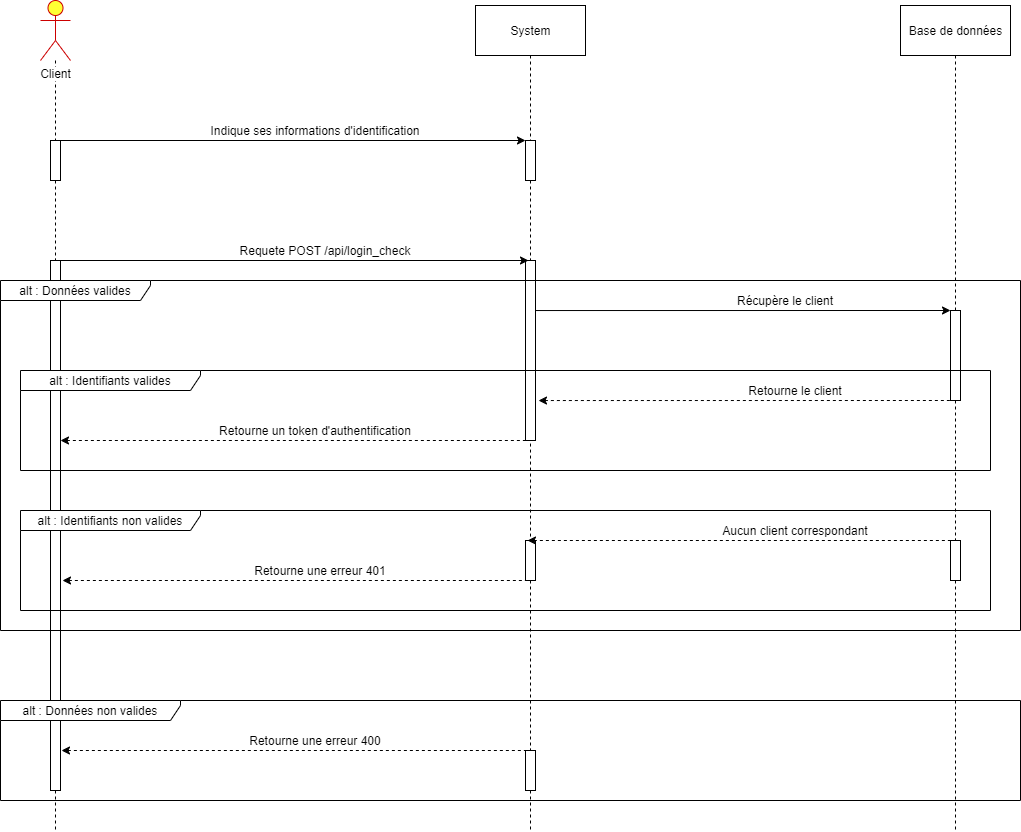

The diagram above was exported from draw.io. Its source (the exported page's mxGraphModel, read from the mxfile embedded in the PNG):
<mxGraphModel dx="2062" dy="1073" grid="1" gridSize="10" guides="1" tooltips="1" connect="1" arrows="1" fold="1" page="1" pageScale="1" pageWidth="1100" pageHeight="850" background="#ffffff" math="0" shadow="0">
  <root>
    <mxCell id="0" />
    <mxCell id="1" parent="0" />
    <mxCell id="NItKzNfjRzCB4I1oAppg-4" value="" style="edgeStyle=orthogonalEdgeStyle;rounded=0;orthogonalLoop=1;jettySize=auto;html=1;dashed=1;endArrow=none;endFill=0;entryX=0.5;entryY=-0.025;entryDx=0;entryDy=0;entryPerimeter=0;" parent="1" source="NItKzNfjRzCB4I1oAppg-1" edge="1">
      <mxGeometry relative="1" as="geometry">
        <mxPoint x="75" y="159" as="targetPoint" />
      </mxGeometry>
    </mxCell>
    <mxCell id="NItKzNfjRzCB4I1oAppg-1" value="Client" style="shape=umlActor;verticalLabelPosition=bottom;labelBackgroundColor=#ffffff;verticalAlign=top;html=1;outlineConnect=0;fillColor=#FFFF33;strokeColor=#CC0000;" parent="1" vertex="1">
      <mxGeometry x="60" y="10" width="30" height="60" as="geometry" />
    </mxCell>
    <mxCell id="NItKzNfjRzCB4I1oAppg-6" value="" style="edgeStyle=orthogonalEdgeStyle;rounded=0;orthogonalLoop=1;jettySize=auto;html=1;dashed=1;endArrow=none;endFill=0;entryX=0.5;entryY=0;entryDx=0;entryDy=0;entryPerimeter=0;" parent="1" source="NItKzNfjRzCB4I1oAppg-2" edge="1">
      <mxGeometry relative="1" as="geometry">
        <mxPoint x="550" y="160" as="targetPoint" />
      </mxGeometry>
    </mxCell>
    <mxCell id="NItKzNfjRzCB4I1oAppg-2" value="System" style="html=1;" parent="1" vertex="1">
      <mxGeometry x="495" y="15" width="110" height="50" as="geometry" />
    </mxCell>
    <mxCell id="NItKzNfjRzCB4I1oAppg-20" value="" style="edgeStyle=orthogonalEdgeStyle;rounded=0;orthogonalLoop=1;jettySize=auto;html=1;endArrow=none;endFill=0;dashed=1;" parent="1" source="NItKzNfjRzCB4I1oAppg-13" target="NItKzNfjRzCB4I1oAppg-19" edge="1">
      <mxGeometry relative="1" as="geometry" />
    </mxCell>
    <mxCell id="NItKzNfjRzCB4I1oAppg-13" value="" style="html=1;points=[];perimeter=orthogonalPerimeter;" parent="1" vertex="1">
      <mxGeometry x="70" y="150" width="10" height="40" as="geometry" />
    </mxCell>
    <mxCell id="NItKzNfjRzCB4I1oAppg-56" value="" style="edgeStyle=orthogonalEdgeStyle;rounded=0;orthogonalLoop=1;jettySize=auto;html=1;dashed=1;startArrow=none;startFill=0;endArrow=none;endFill=0;" parent="1" source="NItKzNfjRzCB4I1oAppg-19" edge="1">
      <mxGeometry relative="1" as="geometry">
        <mxPoint x="75" y="840" as="targetPoint" />
      </mxGeometry>
    </mxCell>
    <mxCell id="NItKzNfjRzCB4I1oAppg-19" value="" style="html=1;points=[];perimeter=orthogonalPerimeter;" parent="1" vertex="1">
      <mxGeometry x="70" y="270" width="10" height="530" as="geometry" />
    </mxCell>
    <mxCell id="NItKzNfjRzCB4I1oAppg-22" value="" style="edgeStyle=orthogonalEdgeStyle;rounded=0;orthogonalLoop=1;jettySize=auto;html=1;dashed=1;endArrow=none;endFill=0;" parent="1" source="NItKzNfjRzCB4I1oAppg-15" target="NItKzNfjRzCB4I1oAppg-21" edge="1">
      <mxGeometry relative="1" as="geometry" />
    </mxCell>
    <mxCell id="NItKzNfjRzCB4I1oAppg-15" value="" style="html=1;points=[];perimeter=orthogonalPerimeter;" parent="1" vertex="1">
      <mxGeometry x="545" y="150" width="10" height="40" as="geometry" />
    </mxCell>
    <mxCell id="NItKzNfjRzCB4I1oAppg-41" value="" style="edgeStyle=orthogonalEdgeStyle;rounded=0;orthogonalLoop=1;jettySize=auto;html=1;dashed=1;startArrow=none;startFill=0;endArrow=none;endFill=0;exitX=0.5;exitY=1.017;exitDx=0;exitDy=0;exitPerimeter=0;" parent="1" source="NItKzNfjRzCB4I1oAppg-21" target="NItKzNfjRzCB4I1oAppg-40" edge="1">
      <mxGeometry relative="1" as="geometry">
        <mxPoint x="550" y="410.96000000000004" as="sourcePoint" />
      </mxGeometry>
    </mxCell>
    <mxCell id="NItKzNfjRzCB4I1oAppg-21" value="" style="html=1;points=[];perimeter=orthogonalPerimeter;" parent="1" vertex="1">
      <mxGeometry x="545" y="270" width="10" height="180" as="geometry" />
    </mxCell>
    <mxCell id="NItKzNfjRzCB4I1oAppg-52" value="" style="edgeStyle=orthogonalEdgeStyle;rounded=0;orthogonalLoop=1;jettySize=auto;html=1;dashed=1;startArrow=none;startFill=0;endArrow=none;endFill=0;" parent="1" source="NItKzNfjRzCB4I1oAppg-40" target="NItKzNfjRzCB4I1oAppg-51" edge="1">
      <mxGeometry relative="1" as="geometry" />
    </mxCell>
    <mxCell id="NItKzNfjRzCB4I1oAppg-40" value="" style="html=1;points=[];perimeter=orthogonalPerimeter;" parent="1" vertex="1">
      <mxGeometry x="545" y="550" width="10" height="40" as="geometry" />
    </mxCell>
    <mxCell id="NItKzNfjRzCB4I1oAppg-58" value="" style="edgeStyle=orthogonalEdgeStyle;rounded=0;orthogonalLoop=1;jettySize=auto;html=1;dashed=1;startArrow=none;startFill=0;endArrow=none;endFill=0;" parent="1" source="NItKzNfjRzCB4I1oAppg-51" edge="1">
      <mxGeometry relative="1" as="geometry">
        <mxPoint x="550" y="840" as="targetPoint" />
      </mxGeometry>
    </mxCell>
    <mxCell id="NItKzNfjRzCB4I1oAppg-51" value="" style="html=1;points=[];perimeter=orthogonalPerimeter;" parent="1" vertex="1">
      <mxGeometry x="545" y="760" width="10" height="40" as="geometry" />
    </mxCell>
    <mxCell id="NItKzNfjRzCB4I1oAppg-17" value="" style="endArrow=classic;html=1;exitX=0.7;exitY=0;exitDx=0;exitDy=0;exitPerimeter=0;entryX=0;entryY=0;entryDx=0;entryDy=0;entryPerimeter=0;" parent="1" source="NItKzNfjRzCB4I1oAppg-13" target="NItKzNfjRzCB4I1oAppg-15" edge="1">
      <mxGeometry width="50" height="50" relative="1" as="geometry">
        <mxPoint x="520" y="260" as="sourcePoint" />
        <mxPoint x="570" y="210" as="targetPoint" />
      </mxGeometry>
    </mxCell>
    <mxCell id="NItKzNfjRzCB4I1oAppg-18" value="Indique ses informations d'identification" style="text;html=1;strokeColor=none;fillColor=none;align=center;verticalAlign=middle;whiteSpace=wrap;rounded=0;" parent="1" vertex="1">
      <mxGeometry x="210" y="130" width="250" height="20" as="geometry" />
    </mxCell>
    <mxCell id="NItKzNfjRzCB4I1oAppg-23" value="" style="endArrow=classic;html=1;exitX=0.8;exitY=0;exitDx=0;exitDy=0;exitPerimeter=0;entryX=0.3;entryY=0;entryDx=0;entryDy=0;entryPerimeter=0;" parent="1" source="NItKzNfjRzCB4I1oAppg-19" target="NItKzNfjRzCB4I1oAppg-21" edge="1">
      <mxGeometry width="50" height="50" relative="1" as="geometry">
        <mxPoint x="520" y="260" as="sourcePoint" />
        <mxPoint x="570" y="210" as="targetPoint" />
      </mxGeometry>
    </mxCell>
    <mxCell id="NItKzNfjRzCB4I1oAppg-24" value="Requete POST /api/login_check" style="text;html=1;strokeColor=none;fillColor=none;align=center;verticalAlign=middle;whiteSpace=wrap;rounded=0;" parent="1" vertex="1">
      <mxGeometry x="225" y="250" width="240" height="20" as="geometry" />
    </mxCell>
    <mxCell id="NItKzNfjRzCB4I1oAppg-27" value="alt : Données non valides" style="shape=umlFrame;whiteSpace=wrap;html=1;width=180;height=20;" parent="1" vertex="1">
      <mxGeometry x="20" y="710" width="1020" height="100" as="geometry" />
    </mxCell>
    <mxCell id="NItKzNfjRzCB4I1oAppg-34" value="" style="edgeStyle=orthogonalEdgeStyle;rounded=0;orthogonalLoop=1;jettySize=auto;html=1;dashed=1;endArrow=none;endFill=0;entryX=0.5;entryY=0.025;entryDx=0;entryDy=0;entryPerimeter=0;" parent="1" source="NItKzNfjRzCB4I1oAppg-32" target="NItKzNfjRzCB4I1oAppg-35" edge="1">
      <mxGeometry relative="1" as="geometry">
        <mxPoint x="975" y="145" as="targetPoint" />
      </mxGeometry>
    </mxCell>
    <mxCell id="NItKzNfjRzCB4I1oAppg-32" value="Base de données" style="html=1;" parent="1" vertex="1">
      <mxGeometry x="920" y="15" width="110" height="50" as="geometry" />
    </mxCell>
    <mxCell id="NItKzNfjRzCB4I1oAppg-46" value="" style="edgeStyle=orthogonalEdgeStyle;rounded=0;orthogonalLoop=1;jettySize=auto;html=1;dashed=1;startArrow=none;startFill=0;endArrow=none;endFill=0;" parent="1" source="NItKzNfjRzCB4I1oAppg-35" target="NItKzNfjRzCB4I1oAppg-45" edge="1">
      <mxGeometry relative="1" as="geometry" />
    </mxCell>
    <mxCell id="NItKzNfjRzCB4I1oAppg-35" value="" style="html=1;points=[];perimeter=orthogonalPerimeter;" parent="1" vertex="1">
      <mxGeometry x="970" y="320" width="10" height="90" as="geometry" />
    </mxCell>
    <mxCell id="NItKzNfjRzCB4I1oAppg-62" value="" style="edgeStyle=orthogonalEdgeStyle;rounded=0;orthogonalLoop=1;jettySize=auto;html=1;dashed=1;startArrow=none;startFill=0;endArrow=none;endFill=0;" parent="1" source="NItKzNfjRzCB4I1oAppg-45" edge="1">
      <mxGeometry relative="1" as="geometry">
        <mxPoint x="975" y="840" as="targetPoint" />
      </mxGeometry>
    </mxCell>
    <mxCell id="NItKzNfjRzCB4I1oAppg-45" value="" style="html=1;points=[];perimeter=orthogonalPerimeter;" parent="1" vertex="1">
      <mxGeometry x="970" y="550" width="10" height="40" as="geometry" />
    </mxCell>
    <mxCell id="NItKzNfjRzCB4I1oAppg-36" value="" style="endArrow=classic;html=1;entryX=0;entryY=0;entryDx=0;entryDy=0;entryPerimeter=0;exitX=1;exitY=0.278;exitDx=0;exitDy=0;exitPerimeter=0;" parent="1" source="NItKzNfjRzCB4I1oAppg-21" target="NItKzNfjRzCB4I1oAppg-35" edge="1">
      <mxGeometry width="50" height="50" relative="1" as="geometry">
        <mxPoint x="610" y="310" as="sourcePoint" />
        <mxPoint x="603" y="360" as="targetPoint" />
      </mxGeometry>
    </mxCell>
    <mxCell id="NItKzNfjRzCB4I1oAppg-37" value="Récupère le client" style="text;html=1;strokeColor=none;fillColor=none;align=center;verticalAlign=middle;whiteSpace=wrap;rounded=0;" parent="1" vertex="1">
      <mxGeometry x="730" y="300" width="150" height="20" as="geometry" />
    </mxCell>
    <mxCell id="NItKzNfjRzCB4I1oAppg-38" value="" style="endArrow=none;html=1;dashed=1;startArrow=classic;startFill=1;endFill=0;exitX=1.3;exitY=0.778;exitDx=0;exitDy=0;exitPerimeter=0;" parent="1" source="NItKzNfjRzCB4I1oAppg-21" target="NItKzNfjRzCB4I1oAppg-35" edge="1">
      <mxGeometry width="50" height="50" relative="1" as="geometry">
        <mxPoint x="601" y="410" as="sourcePoint" />
        <mxPoint x="980" y="380" as="targetPoint" />
      </mxGeometry>
    </mxCell>
    <mxCell id="NItKzNfjRzCB4I1oAppg-39" value="Retourne le client" style="text;html=1;strokeColor=none;fillColor=none;align=center;verticalAlign=middle;whiteSpace=wrap;rounded=0;" parent="1" vertex="1">
      <mxGeometry x="740" y="390" width="150" height="20" as="geometry" />
    </mxCell>
    <mxCell id="NItKzNfjRzCB4I1oAppg-42" value="" style="endArrow=none;html=1;dashed=1;startArrow=classic;startFill=1;endFill=0;entryX=0.3;entryY=1;entryDx=0;entryDy=0;entryPerimeter=0;" parent="1" target="NItKzNfjRzCB4I1oAppg-21" edge="1">
      <mxGeometry width="50" height="50" relative="1" as="geometry">
        <mxPoint x="80" y="450" as="sourcePoint" />
        <mxPoint x="540" y="450" as="targetPoint" />
      </mxGeometry>
    </mxCell>
    <mxCell id="NItKzNfjRzCB4I1oAppg-43" value="Retourne un token d'authentification" style="text;html=1;strokeColor=none;fillColor=none;align=center;verticalAlign=middle;whiteSpace=wrap;rounded=0;" parent="1" vertex="1">
      <mxGeometry x="205" y="430" width="260" height="20" as="geometry" />
    </mxCell>
    <mxCell id="NItKzNfjRzCB4I1oAppg-47" value="" style="endArrow=none;html=1;entryX=0.6;entryY=0;entryDx=0;entryDy=0;entryPerimeter=0;dashed=1;startArrow=classic;startFill=1;endFill=0;exitX=0.2;exitY=0;exitDx=0;exitDy=0;exitPerimeter=0;" parent="1" source="NItKzNfjRzCB4I1oAppg-40" target="NItKzNfjRzCB4I1oAppg-45" edge="1">
      <mxGeometry width="50" height="50" relative="1" as="geometry">
        <mxPoint x="611" y="550" as="sourcePoint" />
        <mxPoint x="985" y="480" as="targetPoint" />
      </mxGeometry>
    </mxCell>
    <mxCell id="NItKzNfjRzCB4I1oAppg-48" value="Aucun client correspondant" style="text;html=1;strokeColor=none;fillColor=none;align=center;verticalAlign=middle;whiteSpace=wrap;rounded=0;" parent="1" vertex="1">
      <mxGeometry x="740" y="530" width="150" height="20" as="geometry" />
    </mxCell>
    <mxCell id="NItKzNfjRzCB4I1oAppg-49" value="" style="endArrow=none;html=1;entryX=0.5;entryY=1;entryDx=0;entryDy=0;entryPerimeter=0;dashed=1;startArrow=classic;startFill=1;endFill=0;" parent="1" target="NItKzNfjRzCB4I1oAppg-40" edge="1">
      <mxGeometry width="50" height="50" relative="1" as="geometry">
        <mxPoint x="82" y="590" as="sourcePoint" />
        <mxPoint x="602" y="510" as="targetPoint" />
      </mxGeometry>
    </mxCell>
    <mxCell id="NItKzNfjRzCB4I1oAppg-50" value="Retourne une erreur 401" style="text;html=1;strokeColor=none;fillColor=none;align=center;verticalAlign=middle;whiteSpace=wrap;rounded=0;" parent="1" vertex="1">
      <mxGeometry x="210" y="570" width="260" height="20" as="geometry" />
    </mxCell>
    <mxCell id="NItKzNfjRzCB4I1oAppg-53" value="" style="endArrow=none;html=1;entryX=0.4;entryY=0;entryDx=0;entryDy=0;entryPerimeter=0;dashed=1;startArrow=classic;startFill=1;endFill=0;" parent="1" target="NItKzNfjRzCB4I1oAppg-51" edge="1">
      <mxGeometry width="50" height="50" relative="1" as="geometry">
        <mxPoint x="81" y="760" as="sourcePoint" />
        <mxPoint x="605" y="690" as="targetPoint" />
      </mxGeometry>
    </mxCell>
    <mxCell id="NItKzNfjRzCB4I1oAppg-54" value="Retourne une erreur 400" style="text;html=1;strokeColor=none;fillColor=none;align=center;verticalAlign=middle;whiteSpace=wrap;rounded=0;" parent="1" vertex="1">
      <mxGeometry x="205" y="740" width="260" height="20" as="geometry" />
    </mxCell>
    <mxCell id="NItKzNfjRzCB4I1oAppg-59" value="alt : Identifiants non valides" style="shape=umlFrame;whiteSpace=wrap;html=1;width=180;height=20;" parent="1" vertex="1">
      <mxGeometry x="40" y="520" width="970" height="100" as="geometry" />
    </mxCell>
    <mxCell id="NItKzNfjRzCB4I1oAppg-60" value="alt : Identifiants valides" style="shape=umlFrame;whiteSpace=wrap;html=1;width=180;height=20;" parent="1" vertex="1">
      <mxGeometry x="40" y="380" width="970" height="100" as="geometry" />
    </mxCell>
    <mxCell id="NItKzNfjRzCB4I1oAppg-26" value="alt : Données valides" style="shape=umlFrame;whiteSpace=wrap;html=1;width=150;height=20;" parent="1" vertex="1">
      <mxGeometry x="20" y="290" width="1020" height="350" as="geometry" />
    </mxCell>
  </root>
</mxGraphModel>